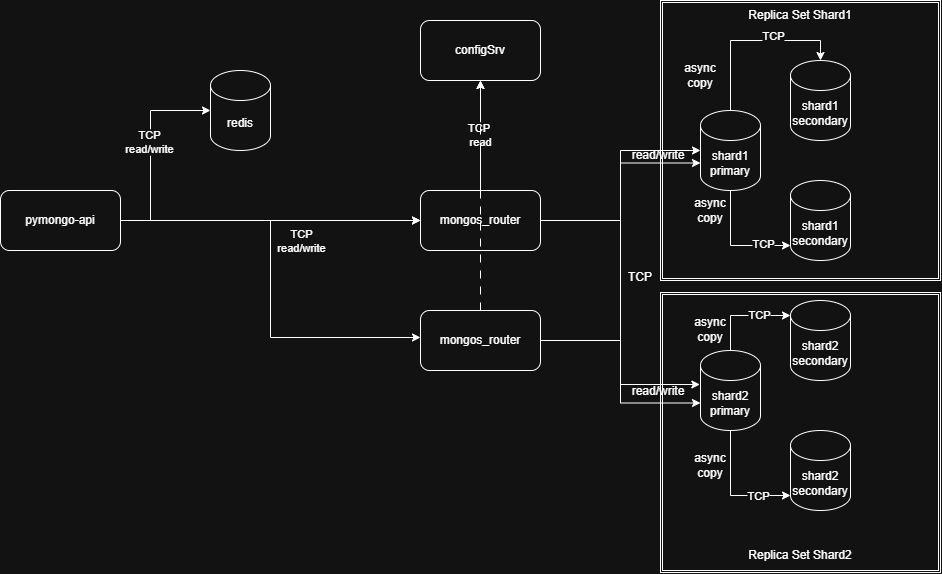

The diagram above was exported from draw.io. Its source (the exported page's mxGraphModel, read from the mxfile embedded in the PNG):
<mxGraphModel dx="1743" dy="832" grid="1" gridSize="10" guides="1" tooltips="1" connect="1" arrows="1" fold="1" page="1" pageScale="1" pageWidth="1169" pageHeight="827" math="0" shadow="0">
  <root>
    <mxCell id="0" />
    <mxCell id="1" parent="0" />
    <mxCell id="C0l2fF_8hz7zr_WNkTGu-86" parent="1" style="shape=ext;double=1;whiteSpace=wrap;html=1;aspect=fixed;" value="" vertex="1">
      <mxGeometry height="280" width="280" x="770" y="392" as="geometry" />
    </mxCell>
    <mxCell id="C0l2fF_8hz7zr_WNkTGu-85" parent="1" style="shape=ext;double=1;whiteSpace=wrap;html=1;aspect=fixed;" value="" vertex="1">
      <mxGeometry height="280" width="280" x="770" y="100" as="geometry" />
    </mxCell>
    <mxCell id="zA23MoTUsTF4_91t8viU-2" parent="1" style="shape=cylinder3;whiteSpace=wrap;html=1;boundedLbl=1;backgroundOutline=1;size=15;" value="shard1&lt;div&gt;&lt;span style=&quot;background-color: transparent; color: light-dark(#000000, var(--ge-light-color, #ffffff));&quot;&gt;primary&lt;/span&gt;&lt;/div&gt;" vertex="1">
      <mxGeometry height="80" width="60" x="810" y="210" as="geometry" />
    </mxCell>
    <mxCell id="C0l2fF_8hz7zr_WNkTGu-7" edge="1" parent="1" source="zA23MoTUsTF4_91t8viU-3" style="edgeStyle=orthogonalEdgeStyle;rounded=0;orthogonalLoop=1;jettySize=auto;html=1;entryX=0;entryY=0.5;entryDx=0;entryDy=0;defaultLabelBackgroundColor=page;" target="C0l2fF_8hz7zr_WNkTGu-2">
      <mxGeometry relative="1" as="geometry" />
    </mxCell>
    <mxCell id="C0l2fF_8hz7zr_WNkTGu-8" connectable="0" parent="C0l2fF_8hz7zr_WNkTGu-7" style="edgeLabel;html=1;align=center;verticalAlign=middle;resizable=0;points=[];inheritText=1;defaultLabelBackgroundColor=page;" value="TCP&lt;div&gt;read/write&lt;/div&gt;" vertex="1">
      <mxGeometry relative="1" x="-0.2114" y="-2" as="geometry">
        <mxPoint x="62" y="18" as="offset" />
      </mxGeometry>
    </mxCell>
    <mxCell id="C0l2fF_8hz7zr_WNkTGu-16" edge="1" parent="1" source="zA23MoTUsTF4_91t8viU-3" style="edgeStyle=orthogonalEdgeStyle;rounded=0;orthogonalLoop=1;jettySize=auto;html=1;defaultLabelBackgroundColor=page;" target="C0l2fF_8hz7zr_WNkTGu-2" value="">
      <mxGeometry relative="1" as="geometry" />
    </mxCell>
    <mxCell id="zA23MoTUsTF4_91t8viU-3" parent="1" style="rounded=1;whiteSpace=wrap;html=1;" value="pymongo-api" vertex="1">
      <mxGeometry height="60" width="120" x="110" y="290" as="geometry" />
    </mxCell>
    <mxCell id="C0l2fF_8hz7zr_WNkTGu-1" parent="1" style="shape=cylinder3;whiteSpace=wrap;html=1;boundedLbl=1;backgroundOutline=1;size=15;" value="shard2&lt;div&gt;primary&lt;/div&gt;" vertex="1">
      <mxGeometry height="80" width="60" x="810" y="450" as="geometry" />
    </mxCell>
    <mxCell id="C0l2fF_8hz7zr_WNkTGu-26" edge="1" parent="1" source="C0l2fF_8hz7zr_WNkTGu-2" style="edgeStyle=orthogonalEdgeStyle;rounded=0;orthogonalLoop=1;jettySize=auto;html=1;entryX=0.5;entryY=1;entryDx=0;entryDy=0;defaultLabelBackgroundColor=page;" target="C0l2fF_8hz7zr_WNkTGu-3" value="TCP&amp;nbsp;&lt;div&gt;read&lt;/div&gt;">
      <mxGeometry relative="1" as="geometry" />
    </mxCell>
    <mxCell id="C0l2fF_8hz7zr_WNkTGu-2" parent="1" style="rounded=1;whiteSpace=wrap;html=1;" value="mongos_router" vertex="1">
      <mxGeometry height="60" width="120" x="530" y="290" as="geometry" />
    </mxCell>
    <mxCell id="C0l2fF_8hz7zr_WNkTGu-3" parent="1" style="rounded=1;whiteSpace=wrap;html=1;" value="configSrv" vertex="1">
      <mxGeometry height="60" width="120" x="530" y="120" as="geometry" />
    </mxCell>
    <mxCell id="C0l2fF_8hz7zr_WNkTGu-42" edge="1" parent="1" source="C0l2fF_8hz7zr_WNkTGu-13" style="edgeStyle=orthogonalEdgeStyle;rounded=0;orthogonalLoop=1;jettySize=auto;html=1;defaultLabelBackgroundColor=page;flowAnimation=1;" target="C0l2fF_8hz7zr_WNkTGu-3">
      <mxGeometry relative="1" as="geometry" />
    </mxCell>
    <mxCell id="C0l2fF_8hz7zr_WNkTGu-13" parent="1" style="rounded=1;whiteSpace=wrap;html=1;" value="mongos_router" vertex="1">
      <mxGeometry height="60" width="120" x="530" y="410" as="geometry" />
    </mxCell>
    <mxCell id="C0l2fF_8hz7zr_WNkTGu-15" edge="1" parent="1" source="zA23MoTUsTF4_91t8viU-3" style="edgeStyle=orthogonalEdgeStyle;rounded=0;orthogonalLoop=1;jettySize=auto;html=1;entryX=0;entryY=0.45;entryDx=0;entryDy=0;entryPerimeter=0;defaultLabelBackgroundColor=page;exitX=1;exitY=0.5;exitDx=0;exitDy=0;" target="C0l2fF_8hz7zr_WNkTGu-13">
      <mxGeometry relative="1" as="geometry">
        <mxPoint x="400" y="320" as="sourcePoint" />
        <mxPoint x="487" y="413.7800000000001" as="targetPoint" />
      </mxGeometry>
    </mxCell>
    <mxCell id="C0l2fF_8hz7zr_WNkTGu-39" edge="1" parent="1" source="C0l2fF_8hz7zr_WNkTGu-2" style="edgeStyle=orthogonalEdgeStyle;rounded=0;orthogonalLoop=1;jettySize=auto;html=1;entryX=0;entryY=0.5;entryDx=0;entryDy=0;entryPerimeter=0;defaultLabelBackgroundColor=page;" target="zA23MoTUsTF4_91t8viU-2">
      <mxGeometry relative="1" as="geometry" />
    </mxCell>
    <mxCell id="C0l2fF_8hz7zr_WNkTGu-45" edge="1" parent="1" source="C0l2fF_8hz7zr_WNkTGu-2" style="edgeStyle=orthogonalEdgeStyle;rounded=0;orthogonalLoop=1;jettySize=auto;html=1;entryX=0;entryY=0.75;entryDx=0;entryDy=-7.5;entryPerimeter=0;defaultLabelBackgroundColor=page;" target="C0l2fF_8hz7zr_WNkTGu-1">
      <mxGeometry relative="1" as="geometry" />
    </mxCell>
    <mxCell id="C0l2fF_8hz7zr_WNkTGu-46" edge="1" parent="1" source="C0l2fF_8hz7zr_WNkTGu-13" style="edgeStyle=orthogonalEdgeStyle;rounded=0;orthogonalLoop=1;jettySize=auto;html=1;entryX=-0.011;entryY=0.425;entryDx=0;entryDy=0;entryPerimeter=0;defaultLabelBackgroundColor=page;" target="C0l2fF_8hz7zr_WNkTGu-1">
      <mxGeometry relative="1" x="0.0328" as="geometry" />
    </mxCell>
    <mxCell id="C0l2fF_8hz7zr_WNkTGu-47" edge="1" parent="1" source="C0l2fF_8hz7zr_WNkTGu-13" style="edgeStyle=orthogonalEdgeStyle;rounded=0;orthogonalLoop=1;jettySize=auto;html=1;entryX=0;entryY=0.75;entryDx=0;entryDy=-7.5;entryPerimeter=0;defaultLabelBackgroundColor=page;" target="zA23MoTUsTF4_91t8viU-2">
      <mxGeometry relative="1" as="geometry" />
    </mxCell>
    <mxCell id="C0l2fF_8hz7zr_WNkTGu-48" parent="1" style="text;html=1;whiteSpace=wrap;strokeColor=none;fillColor=none;align=center;verticalAlign=middle;rounded=0;" value="TCP" vertex="1">
      <mxGeometry height="30" width="60" x="720" y="362" as="geometry" />
    </mxCell>
    <mxCell id="C0l2fF_8hz7zr_WNkTGu-49" parent="1" style="shape=cylinder3;whiteSpace=wrap;html=1;boundedLbl=1;backgroundOutline=1;size=15;" value="shard1&lt;div&gt;secondary&lt;/div&gt;" vertex="1">
      <mxGeometry height="80" width="60" x="900" y="160" as="geometry" />
    </mxCell>
    <mxCell id="C0l2fF_8hz7zr_WNkTGu-50" parent="1" style="shape=cylinder3;whiteSpace=wrap;html=1;boundedLbl=1;backgroundOutline=1;size=15;" value="shard1&lt;div&gt;secondary&lt;/div&gt;" vertex="1">
      <mxGeometry height="80" width="60" x="900" y="280" as="geometry" />
    </mxCell>
    <mxCell id="C0l2fF_8hz7zr_WNkTGu-51" parent="1" style="text;html=1;whiteSpace=wrap;strokeColor=none;fillColor=none;align=center;verticalAlign=middle;rounded=0;" value="read/write" vertex="1">
      <mxGeometry height="30" width="60" x="738" y="240" as="geometry" />
    </mxCell>
    <mxCell id="C0l2fF_8hz7zr_WNkTGu-52" parent="1" style="text;html=1;whiteSpace=wrap;strokeColor=none;fillColor=none;align=center;verticalAlign=middle;rounded=0;" value="read/write" vertex="1">
      <mxGeometry height="30" width="60" x="738" y="476" as="geometry" />
    </mxCell>
    <mxCell id="C0l2fF_8hz7zr_WNkTGu-53" parent="1" style="shape=cylinder3;whiteSpace=wrap;html=1;boundedLbl=1;backgroundOutline=1;size=15;" value="shard2&lt;div&gt;secondary&lt;/div&gt;" vertex="1">
      <mxGeometry height="80" width="60" x="900" y="400" as="geometry" />
    </mxCell>
    <mxCell id="C0l2fF_8hz7zr_WNkTGu-54" parent="1" style="shape=cylinder3;whiteSpace=wrap;html=1;boundedLbl=1;backgroundOutline=1;size=15;" value="shard2&lt;div&gt;secondary&lt;/div&gt;" vertex="1">
      <mxGeometry height="80" width="60" x="900" y="530" as="geometry" />
    </mxCell>
    <mxCell id="C0l2fF_8hz7zr_WNkTGu-55" edge="1" parent="1" source="zA23MoTUsTF4_91t8viU-2" style="edgeStyle=orthogonalEdgeStyle;rounded=0;orthogonalLoop=1;jettySize=auto;html=1;entryX=0.5;entryY=0;entryDx=0;entryDy=0;entryPerimeter=0;defaultLabelBackgroundColor=page;exitX=0.5;exitY=0;exitDx=0;exitDy=0;exitPerimeter=0;" target="C0l2fF_8hz7zr_WNkTGu-49">
      <mxGeometry relative="1" as="geometry" />
    </mxCell>
    <mxCell id="C0l2fF_8hz7zr_WNkTGu-56" connectable="0" parent="C0l2fF_8hz7zr_WNkTGu-55" style="edgeLabel;html=1;align=center;verticalAlign=middle;resizable=0;points=[];inheritText=1;defaultLabelBackgroundColor=page;" value="TCP" vertex="1">
      <mxGeometry relative="1" x="0.25" y="5" as="geometry">
        <mxPoint x="-1" as="offset" />
      </mxGeometry>
    </mxCell>
    <mxCell id="C0l2fF_8hz7zr_WNkTGu-57" parent="1" style="text;html=1;whiteSpace=wrap;strokeColor=none;fillColor=none;align=center;verticalAlign=middle;rounded=0;" value="async copy" vertex="1">
      <mxGeometry height="30" width="60" x="780" y="160" as="geometry" />
    </mxCell>
    <mxCell id="C0l2fF_8hz7zr_WNkTGu-59" edge="1" parent="1" source="zA23MoTUsTF4_91t8viU-2" style="edgeStyle=orthogonalEdgeStyle;rounded=0;orthogonalLoop=1;jettySize=auto;html=1;entryX=0;entryY=1;entryDx=0;entryDy=-15;entryPerimeter=0;defaultLabelBackgroundColor=page;exitX=0.5;exitY=1;exitDx=0;exitDy=0;exitPerimeter=0;" target="C0l2fF_8hz7zr_WNkTGu-50">
      <mxGeometry relative="1" as="geometry" />
    </mxCell>
    <mxCell id="C0l2fF_8hz7zr_WNkTGu-62" connectable="0" parent="C0l2fF_8hz7zr_WNkTGu-59" style="edgeLabel;html=1;align=center;verticalAlign=middle;resizable=0;points=[];inheritText=1;defaultLabelBackgroundColor=page;" value="TCP" vertex="1">
      <mxGeometry relative="1" x="0.5217" y="2" as="geometry">
        <mxPoint as="offset" />
      </mxGeometry>
    </mxCell>
    <mxCell id="C0l2fF_8hz7zr_WNkTGu-60" parent="1" style="text;html=1;whiteSpace=wrap;strokeColor=none;fillColor=none;align=center;verticalAlign=middle;rounded=0;" value="async copy" vertex="1">
      <mxGeometry height="30" width="60" x="790" y="295" as="geometry" />
    </mxCell>
    <mxCell id="C0l2fF_8hz7zr_WNkTGu-63" edge="1" parent="1" source="C0l2fF_8hz7zr_WNkTGu-1" style="edgeStyle=orthogonalEdgeStyle;rounded=0;orthogonalLoop=1;jettySize=auto;html=1;entryX=0;entryY=0;entryDx=0;entryDy=15;entryPerimeter=0;defaultLabelBackgroundColor=page;exitX=0.5;exitY=0;exitDx=0;exitDy=0;exitPerimeter=0;" target="C0l2fF_8hz7zr_WNkTGu-53">
      <mxGeometry relative="1" as="geometry" />
    </mxCell>
    <mxCell id="C0l2fF_8hz7zr_WNkTGu-65" connectable="0" parent="C0l2fF_8hz7zr_WNkTGu-63" style="edgeLabel;html=1;align=center;verticalAlign=middle;resizable=0;points=[];inheritText=1;defaultLabelBackgroundColor=page;" value="TCP" vertex="1">
      <mxGeometry relative="1" x="0.3333" y="1" as="geometry">
        <mxPoint as="offset" />
      </mxGeometry>
    </mxCell>
    <mxCell id="C0l2fF_8hz7zr_WNkTGu-64" parent="1" style="text;html=1;whiteSpace=wrap;strokeColor=none;fillColor=none;align=center;verticalAlign=middle;rounded=0;" value="async copy" vertex="1">
      <mxGeometry height="30" width="60" x="790" y="414" as="geometry" />
    </mxCell>
    <mxCell id="C0l2fF_8hz7zr_WNkTGu-67" edge="1" parent="1" source="C0l2fF_8hz7zr_WNkTGu-1" style="edgeStyle=orthogonalEdgeStyle;rounded=0;orthogonalLoop=1;jettySize=auto;html=1;entryX=0;entryY=1;entryDx=0;entryDy=-15;entryPerimeter=0;defaultLabelBackgroundColor=page;exitX=0.5;exitY=1;exitDx=0;exitDy=0;exitPerimeter=0;" target="C0l2fF_8hz7zr_WNkTGu-54">
      <mxGeometry relative="1" x="0.0759" as="geometry" />
    </mxCell>
    <mxCell id="C0l2fF_8hz7zr_WNkTGu-69" connectable="0" parent="C0l2fF_8hz7zr_WNkTGu-67" style="edgeLabel;html=1;align=center;verticalAlign=middle;resizable=0;points=[];inheritText=1;defaultLabelBackgroundColor=page;" value="TCP" vertex="1">
      <mxGeometry relative="1" x="0.4667" as="geometry">
        <mxPoint as="offset" />
      </mxGeometry>
    </mxCell>
    <mxCell id="C0l2fF_8hz7zr_WNkTGu-68" parent="1" style="text;html=1;whiteSpace=wrap;strokeColor=none;fillColor=none;align=center;verticalAlign=middle;rounded=0;" value="async copy" vertex="1">
      <mxGeometry height="30" width="60" x="790" y="550" as="geometry" />
    </mxCell>
    <mxCell id="C0l2fF_8hz7zr_WNkTGu-72" parent="1" style="shape=cylinder3;whiteSpace=wrap;html=1;boundedLbl=1;backgroundOutline=1;size=15;" value="redis" vertex="1">
      <mxGeometry height="80" width="60" x="320" y="170" as="geometry" />
    </mxCell>
    <mxCell id="C0l2fF_8hz7zr_WNkTGu-81" edge="1" parent="1" source="zA23MoTUsTF4_91t8viU-3" style="edgeStyle=orthogonalEdgeStyle;rounded=0;orthogonalLoop=1;jettySize=auto;html=1;entryX=0;entryY=0.5;entryDx=0;entryDy=0;entryPerimeter=0;defaultLabelBackgroundColor=page;" target="C0l2fF_8hz7zr_WNkTGu-72">
      <mxGeometry relative="1" as="geometry">
        <Array as="points">
          <mxPoint x="260" y="320" />
          <mxPoint x="260" y="210" />
        </Array>
      </mxGeometry>
    </mxCell>
    <mxCell id="C0l2fF_8hz7zr_WNkTGu-82" connectable="0" parent="C0l2fF_8hz7zr_WNkTGu-81" style="edgeLabel;html=1;align=center;verticalAlign=middle;resizable=0;points=[];inheritText=1;defaultLabelBackgroundColor=page;" value="TCP&lt;div&gt;read/write&lt;/div&gt;" vertex="1">
      <mxGeometry relative="1" x="0.0898" y="2" as="geometry">
        <mxPoint as="offset" />
      </mxGeometry>
    </mxCell>
    <mxCell id="C0l2fF_8hz7zr_WNkTGu-87" parent="1" style="text;html=1;whiteSpace=wrap;strokeColor=none;fillColor=none;align=center;verticalAlign=middle;rounded=0;" value="Replica Set Shard1" vertex="1">
      <mxGeometry height="30" width="120" x="850" y="100" as="geometry" />
    </mxCell>
    <mxCell id="C0l2fF_8hz7zr_WNkTGu-88" parent="1" style="text;html=1;whiteSpace=wrap;strokeColor=none;fillColor=none;align=center;verticalAlign=middle;rounded=0;" value="Replica Set Shard2" vertex="1">
      <mxGeometry height="30" width="120" x="850" y="640" as="geometry" />
    </mxCell>
  </root>
</mxGraphModel>